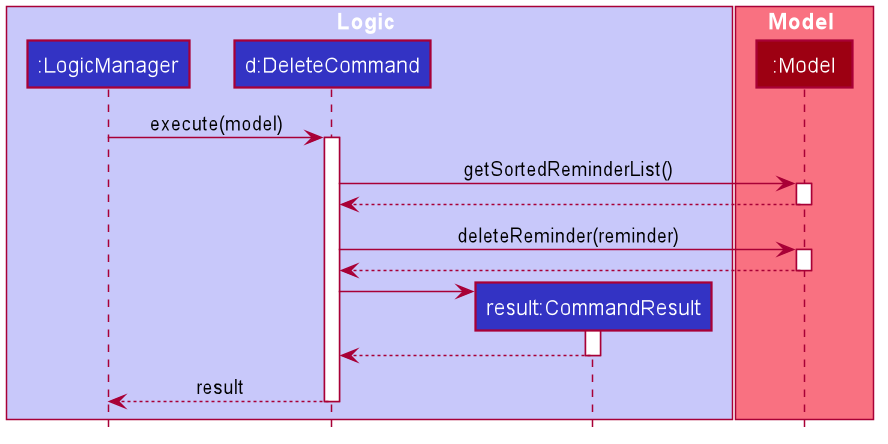

The diagram above was rendered by PlantUML. Its source (embedded in the PNG):
@startuml








skinparam BackgroundColor #FFFFFFF

skinparam Shadowing false

skinparam Class {
    FontColor #FFFFFF
    BorderThickness 1
    BorderColor #FFFFFF
    StereotypeFontColor #FFFFFF
    FontName Arial
}

skinparam Actor {
    BorderColor #000000
    Color #000000
    FontName Arial
}

skinparam Sequence {
    MessageAlign center
    BoxFontSize 15
    BoxPadding 0
    BoxFontColor #FFFFFF
    FontName Arial
}

skinparam Participant {
    FontColor #FFFFFFF
    Padding 20
}


skinparam ClassAttributeFontColor white
skinparam MinClassWidth 50
skinparam ParticipantPadding 10
skinparam Shadowing false
skinparam DefaultTextAlignment center
skinparam packageStyle Rectangle

hide footbox
hide members
hide circle

box Logic #C8C8FA
participant ":LogicManager" as LogicManager #3333C4
participant "d:DeleteCommand" as DeleteCommand #3333C4
participant "result:CommandResult" as CommandResult #3333C4
end box

box Model #F97181
participant ":Model" as Model #9D0012
end box

LogicManager -> DeleteCommand : execute(model)
activate DeleteCommand

DeleteCommand -> Model : getSortedReminderList()
activate Model

Model --> DeleteCommand
deactivate Model

DeleteCommand -> Model : deleteReminder(reminder)
activate Model

Model --> DeleteCommand
deactivate Model



create CommandResult
DeleteCommand -> CommandResult
activate CommandResult

CommandResult --> DeleteCommand
deactivate CommandResult

DeleteCommand --> LogicManager : result
deactivate DeleteCommand

@enduml